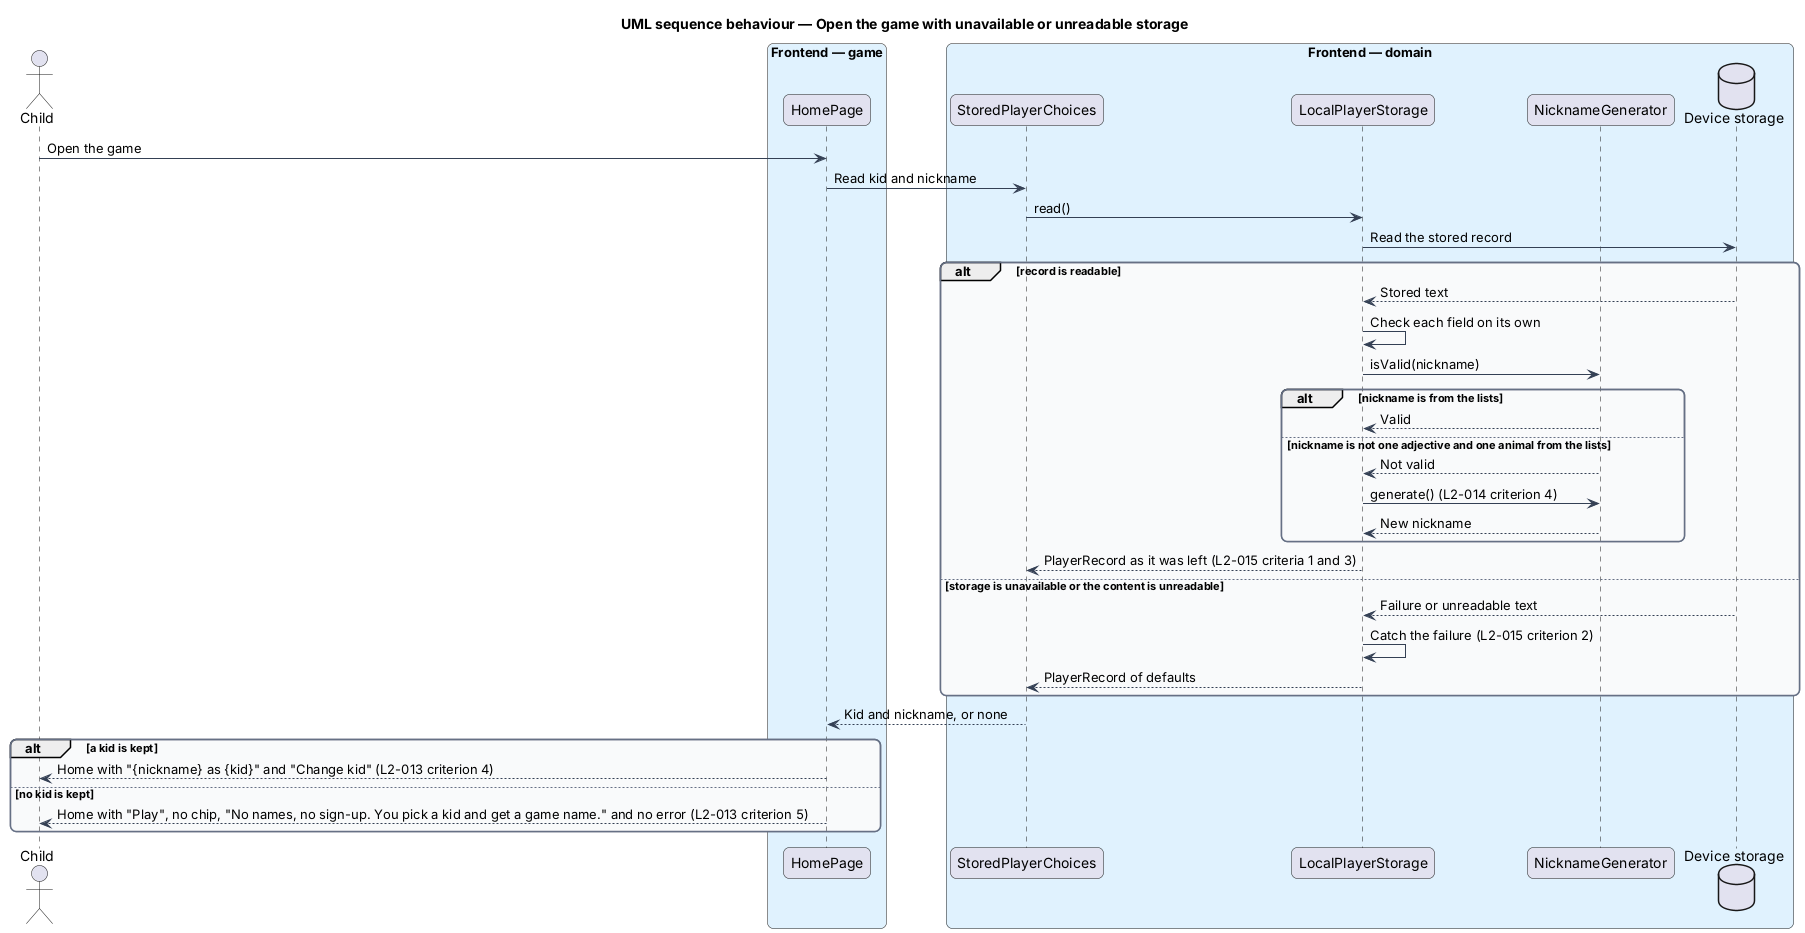

The diagram above was rendered by PlantUML. Its source (embedded in the PNG):
@startuml
title UML sequence behaviour — Open the game with unavailable or unreadable storage
skinparam backgroundColor #FFFFFF
skinparam shadowing false
skinparam roundcorner 12
skinparam defaultFontName Arial
skinparam ArrowColor #344054
skinparam rectangle {
  BorderColor #344054
  FontColor #101828
}
skinparam package {
  BorderColor #667085
  FontColor #101828
  BackgroundColor #F9FAFB
}
actor "Child" as actor
box "Frontend — game" #E0F2FE
  participant "HomePage" as home
end box
box "Frontend — domain" #E0F2FE
  participant "StoredPlayerChoices" as choices
  participant "LocalPlayerStorage" as storage
  participant "NicknameGenerator" as gen
  database "Device storage" as db
end box
actor -> home : Open the game
home -> choices : Read kid and nickname
choices -> storage : read()
storage -> db : Read the stored record
alt record is readable
  db --> storage : Stored text
  storage -> storage : Check each field on its own
  storage -> gen : isValid(nickname)
  alt nickname is from the lists
    gen --> storage : Valid
  else nickname is not one adjective and one animal from the lists
    gen --> storage : Not valid
    storage -> gen : generate() (L2-014 criterion 4)
    gen --> storage : New nickname
  end
  storage --> choices : PlayerRecord as it was left (L2-015 criteria 1 and 3)
else storage is unavailable or the content is unreadable
  db --> storage : Failure or unreadable text
  storage -> storage : Catch the failure (L2-015 criterion 2)
  storage --> choices : PlayerRecord of defaults
end
choices --> home : Kid and nickname, or none
alt a kid is kept
  home --> actor : Home with "{nickname} as {kid}" and "Change kid" (L2-013 criterion 4)
else no kid is kept
  home --> actor : Home with "Play", no chip, "No names, no sign-up. You pick a kid and get a game name." and no error (L2-013 criterion 5)
end
@enduml